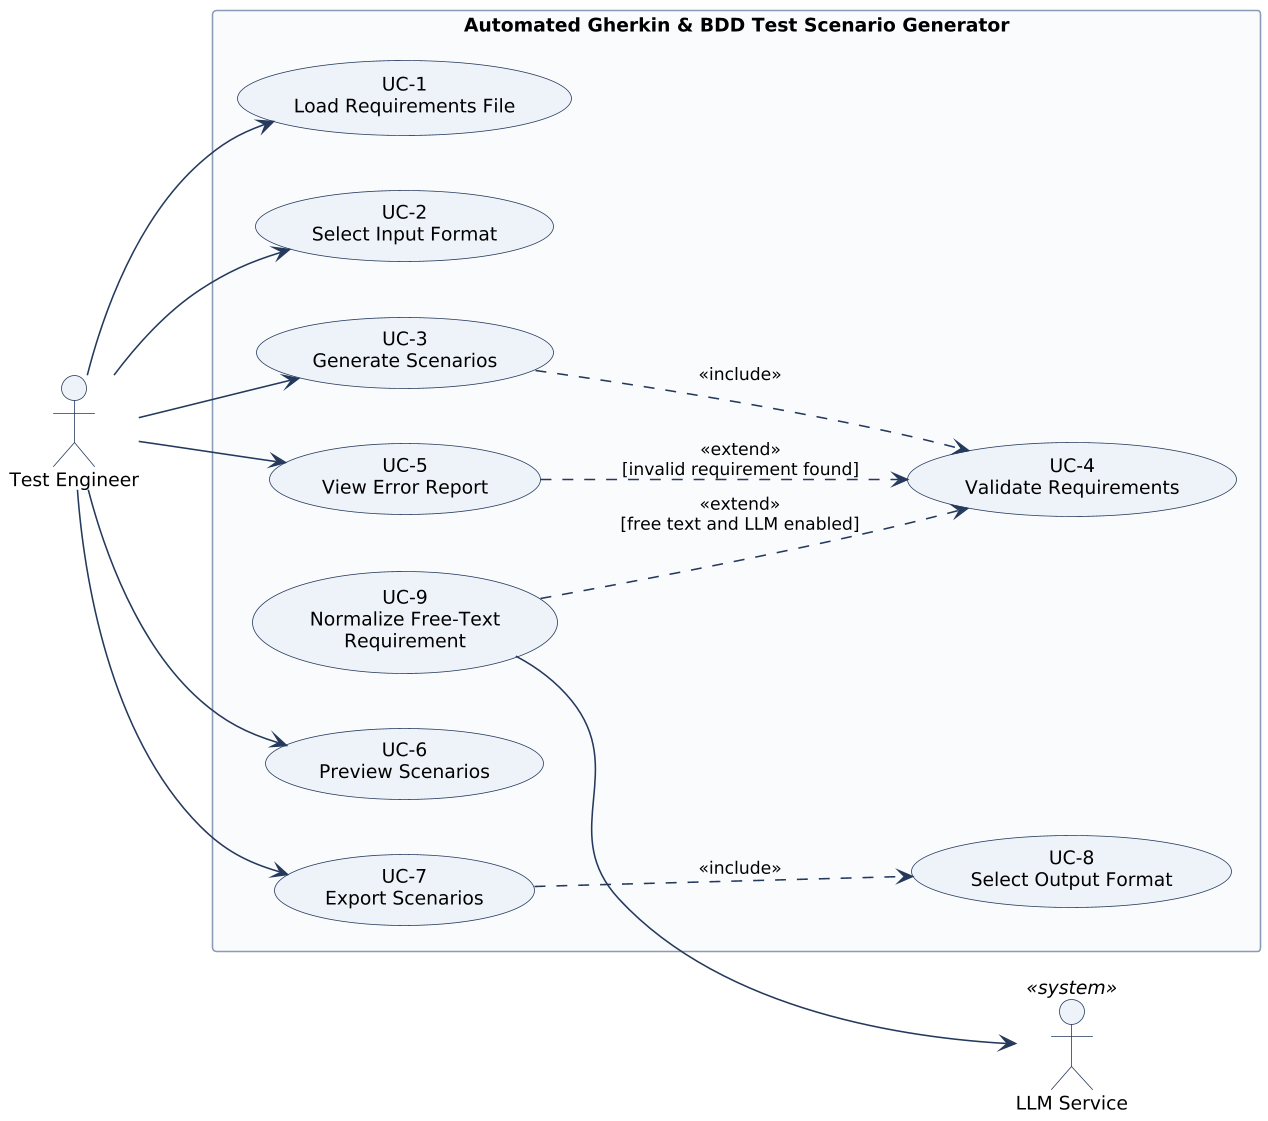

The diagram above was rendered by PlantUML. Its source (embedded in the PNG):
@startuml
!include skin.iuml
left to right direction
actor "Test Engineer" as TE
actor "LLM Service" as LLM <<system>>
rectangle "Automated Gherkin & BDD Test Scenario Generator" {
  usecase "UC-1\nLoad Requirements File" as UC1
  usecase "UC-2\nSelect Input Format" as UC2
  usecase "UC-3\nGenerate Scenarios" as UC3
  usecase "UC-4\nValidate Requirements" as UC4
  usecase "UC-5\nView Error Report" as UC5
  usecase "UC-6\nPreview Scenarios" as UC6
  usecase "UC-7\nExport Scenarios" as UC7
  usecase "UC-8\nSelect Output Format" as UC8
  usecase "UC-9\nNormalize Free-Text\nRequirement" as UC9
}
TE --> UC1
TE --> UC2
TE --> UC3
TE --> UC5
TE --> UC6
TE --> UC7
UC3 ..> UC4 : <<include>>
UC5 ..> UC4 : <<extend>>\n[invalid requirement found]
UC9 ..> UC4 : <<extend>>\n[free text and LLM enabled]
UC7 ..> UC8 : <<include>>
UC9 --> LLM
@enduml